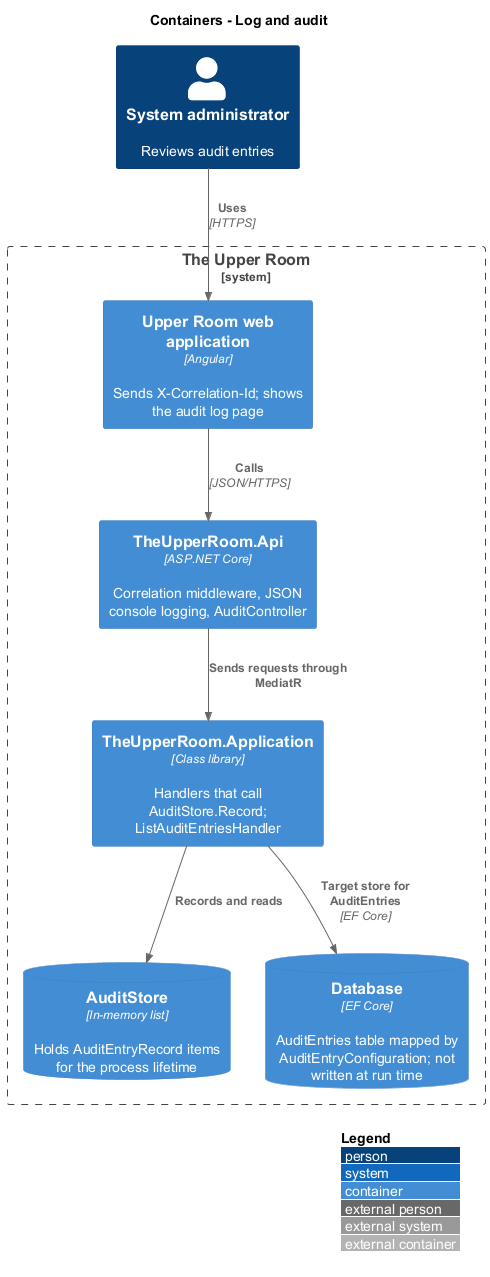

The diagram above was rendered by PlantUML. Its source (embedded in the PNG):
@startuml
!include <C4/C4_Container>
LAYOUT_WITH_LEGEND()
title Containers - Log and audit
Person(admin, "System administrator", "Reviews audit entries")
System_Boundary(room, "The Upper Room") {
  Container(spa, "Upper Room web application", "Angular", "Sends X-Correlation-Id; shows the audit log page")
  Container(api, "TheUpperRoom.Api", "ASP.NET Core", "Correlation middleware, JSON console logging, AuditController")
  Container(app, "TheUpperRoom.Application", "Class library", "Handlers that call AuditStore.Record; ListAuditEntriesHandler")
  ContainerDb(store, "AuditStore", "In-memory list", "Holds AuditEntryRecord items for the process lifetime")
  ContainerDb(db, "Database", "EF Core", "AuditEntries table mapped by AuditEntryConfiguration; not written at run time")
}
Rel(admin, spa, "Uses", "HTTPS")
Rel(spa, api, "Calls", "JSON/HTTPS")
Rel(api, app, "Sends requests through MediatR")
Rel(app, store, "Records and reads")
Rel(app, db, "Target store for AuditEntries", "EF Core")
@enduml